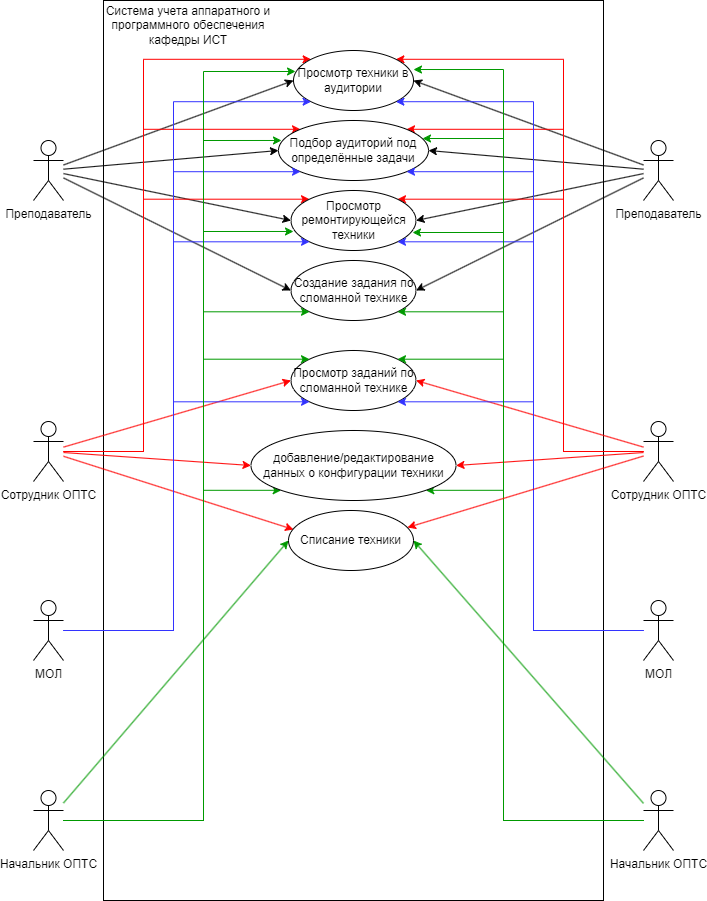

The diagram above was exported from draw.io. Its source (the exported page's mxGraphModel, read from the mxfile embedded in the PNG):
<mxGraphModel dx="1434" dy="746" grid="1" gridSize="10" guides="1" tooltips="1" connect="1" arrows="1" fold="1" page="1" pageScale="1" pageWidth="827" pageHeight="1169" math="0" shadow="0">
  <root>
    <mxCell id="0" />
    <mxCell id="1" parent="0" />
    <mxCell id="pkOYbG6mqsQoRgV9EdSW-1" value="" style="rounded=0;whiteSpace=wrap;html=1;" vertex="1" parent="1">
      <mxGeometry x="210" y="210" width="500" height="900" as="geometry" />
    </mxCell>
    <mxCell id="pkOYbG6mqsQoRgV9EdSW-4" value="Система учета аппаратного и программного обеспечения кафедры ИСТ" style="text;html=1;strokeColor=none;fillColor=none;align=center;verticalAlign=middle;whiteSpace=wrap;rounded=0;" vertex="1" parent="1">
      <mxGeometry x="210" y="210" width="170" height="50" as="geometry" />
    </mxCell>
    <mxCell id="pkOYbG6mqsQoRgV9EdSW-11" style="rounded=0;orthogonalLoop=1;jettySize=auto;html=1;entryX=0;entryY=0.5;entryDx=0;entryDy=0;" edge="1" parent="1" source="pkOYbG6mqsQoRgV9EdSW-5" target="pkOYbG6mqsQoRgV9EdSW-10">
      <mxGeometry relative="1" as="geometry" />
    </mxCell>
    <mxCell id="pkOYbG6mqsQoRgV9EdSW-14" style="rounded=0;orthogonalLoop=1;jettySize=auto;html=1;entryX=0;entryY=0.5;entryDx=0;entryDy=0;" edge="1" parent="1" source="pkOYbG6mqsQoRgV9EdSW-5" target="pkOYbG6mqsQoRgV9EdSW-13">
      <mxGeometry relative="1" as="geometry" />
    </mxCell>
    <mxCell id="pkOYbG6mqsQoRgV9EdSW-17" style="rounded=0;orthogonalLoop=1;jettySize=auto;html=1;entryX=0;entryY=0.5;entryDx=0;entryDy=0;" edge="1" parent="1" source="pkOYbG6mqsQoRgV9EdSW-5" target="pkOYbG6mqsQoRgV9EdSW-16">
      <mxGeometry relative="1" as="geometry" />
    </mxCell>
    <mxCell id="pkOYbG6mqsQoRgV9EdSW-21" style="rounded=0;orthogonalLoop=1;jettySize=auto;html=1;entryX=0;entryY=0.5;entryDx=0;entryDy=0;" edge="1" parent="1" source="pkOYbG6mqsQoRgV9EdSW-5" target="pkOYbG6mqsQoRgV9EdSW-19">
      <mxGeometry relative="1" as="geometry" />
    </mxCell>
    <mxCell id="pkOYbG6mqsQoRgV9EdSW-5" value="Преподаватель" style="shape=umlActor;verticalLabelPosition=bottom;verticalAlign=top;html=1;outlineConnect=0;" vertex="1" parent="1">
      <mxGeometry x="140" y="350" width="30" height="60" as="geometry" />
    </mxCell>
    <mxCell id="pkOYbG6mqsQoRgV9EdSW-12" style="rounded=0;orthogonalLoop=1;jettySize=auto;html=1;entryX=1;entryY=0.5;entryDx=0;entryDy=0;" edge="1" parent="1" source="pkOYbG6mqsQoRgV9EdSW-7" target="pkOYbG6mqsQoRgV9EdSW-10">
      <mxGeometry relative="1" as="geometry" />
    </mxCell>
    <mxCell id="pkOYbG6mqsQoRgV9EdSW-15" style="rounded=0;orthogonalLoop=1;jettySize=auto;html=1;entryX=1;entryY=0.5;entryDx=0;entryDy=0;" edge="1" parent="1" source="pkOYbG6mqsQoRgV9EdSW-7" target="pkOYbG6mqsQoRgV9EdSW-13">
      <mxGeometry relative="1" as="geometry" />
    </mxCell>
    <mxCell id="pkOYbG6mqsQoRgV9EdSW-18" style="rounded=0;orthogonalLoop=1;jettySize=auto;html=1;entryX=1;entryY=0.5;entryDx=0;entryDy=0;" edge="1" parent="1" source="pkOYbG6mqsQoRgV9EdSW-7" target="pkOYbG6mqsQoRgV9EdSW-16">
      <mxGeometry relative="1" as="geometry" />
    </mxCell>
    <mxCell id="pkOYbG6mqsQoRgV9EdSW-22" style="rounded=0;orthogonalLoop=1;jettySize=auto;html=1;entryX=1;entryY=0.5;entryDx=0;entryDy=0;" edge="1" parent="1" source="pkOYbG6mqsQoRgV9EdSW-7" target="pkOYbG6mqsQoRgV9EdSW-19">
      <mxGeometry relative="1" as="geometry" />
    </mxCell>
    <mxCell id="pkOYbG6mqsQoRgV9EdSW-7" value="Преподаватель" style="shape=umlActor;verticalLabelPosition=bottom;verticalAlign=top;html=1;outlineConnect=0;" vertex="1" parent="1">
      <mxGeometry x="750" y="350" width="30" height="60" as="geometry" />
    </mxCell>
    <mxCell id="pkOYbG6mqsQoRgV9EdSW-24" style="edgeStyle=orthogonalEdgeStyle;rounded=0;orthogonalLoop=1;jettySize=auto;html=1;entryX=0;entryY=0;entryDx=0;entryDy=0;strokeColor=#FF0000;" edge="1" parent="1" source="pkOYbG6mqsQoRgV9EdSW-8" target="pkOYbG6mqsQoRgV9EdSW-10">
      <mxGeometry relative="1" as="geometry">
        <Array as="points">
          <mxPoint x="250" y="661" />
          <mxPoint x="250" y="269" />
        </Array>
      </mxGeometry>
    </mxCell>
    <mxCell id="pkOYbG6mqsQoRgV9EdSW-25" style="edgeStyle=orthogonalEdgeStyle;rounded=0;orthogonalLoop=1;jettySize=auto;html=1;entryX=0;entryY=0;entryDx=0;entryDy=0;strokeColor=#FF0000;" edge="1" parent="1" source="pkOYbG6mqsQoRgV9EdSW-8" target="pkOYbG6mqsQoRgV9EdSW-13">
      <mxGeometry relative="1" as="geometry">
        <Array as="points">
          <mxPoint x="250" y="661" />
          <mxPoint x="250" y="339" />
        </Array>
      </mxGeometry>
    </mxCell>
    <mxCell id="pkOYbG6mqsQoRgV9EdSW-26" style="edgeStyle=orthogonalEdgeStyle;rounded=0;orthogonalLoop=1;jettySize=auto;html=1;entryX=0;entryY=0;entryDx=0;entryDy=0;strokeColor=#FF0000;" edge="1" parent="1" source="pkOYbG6mqsQoRgV9EdSW-8" target="pkOYbG6mqsQoRgV9EdSW-16">
      <mxGeometry relative="1" as="geometry">
        <Array as="points">
          <mxPoint x="250" y="661" />
          <mxPoint x="250" y="409" />
        </Array>
      </mxGeometry>
    </mxCell>
    <mxCell id="pkOYbG6mqsQoRgV9EdSW-31" style="rounded=0;orthogonalLoop=1;jettySize=auto;html=1;entryX=0;entryY=0.5;entryDx=0;entryDy=0;strokeColor=#FF0000;" edge="1" parent="1" source="pkOYbG6mqsQoRgV9EdSW-8" target="pkOYbG6mqsQoRgV9EdSW-30">
      <mxGeometry relative="1" as="geometry" />
    </mxCell>
    <mxCell id="pkOYbG6mqsQoRgV9EdSW-62" style="rounded=0;orthogonalLoop=1;jettySize=auto;html=1;entryX=0;entryY=0.5;entryDx=0;entryDy=0;strokeColor=#FF0000;" edge="1" parent="1" source="pkOYbG6mqsQoRgV9EdSW-8" target="pkOYbG6mqsQoRgV9EdSW-57">
      <mxGeometry relative="1" as="geometry" />
    </mxCell>
    <mxCell id="pkOYbG6mqsQoRgV9EdSW-64" style="rounded=0;orthogonalLoop=1;jettySize=auto;html=1;entryX=0.04;entryY=0.317;entryDx=0;entryDy=0;strokeColor=#FF0000;entryPerimeter=0;" edge="1" parent="1" source="pkOYbG6mqsQoRgV9EdSW-8" target="pkOYbG6mqsQoRgV9EdSW-56">
      <mxGeometry relative="1" as="geometry" />
    </mxCell>
    <mxCell id="pkOYbG6mqsQoRgV9EdSW-8" value="Сотрудник ОПТС" style="shape=umlActor;verticalLabelPosition=bottom;verticalAlign=top;html=1;outlineConnect=0;" vertex="1" parent="1">
      <mxGeometry x="140" y="631" width="30" height="60" as="geometry" />
    </mxCell>
    <mxCell id="pkOYbG6mqsQoRgV9EdSW-27" style="edgeStyle=orthogonalEdgeStyle;rounded=0;orthogonalLoop=1;jettySize=auto;html=1;entryX=1;entryY=0;entryDx=0;entryDy=0;strokeColor=#FF0000;" edge="1" parent="1" source="pkOYbG6mqsQoRgV9EdSW-9" target="pkOYbG6mqsQoRgV9EdSW-16">
      <mxGeometry relative="1" as="geometry">
        <Array as="points">
          <mxPoint x="670" y="661" />
          <mxPoint x="670" y="409" />
        </Array>
      </mxGeometry>
    </mxCell>
    <mxCell id="pkOYbG6mqsQoRgV9EdSW-28" style="edgeStyle=orthogonalEdgeStyle;rounded=0;orthogonalLoop=1;jettySize=auto;html=1;entryX=1;entryY=0;entryDx=0;entryDy=0;strokeColor=#FF0000;" edge="1" parent="1" source="pkOYbG6mqsQoRgV9EdSW-9" target="pkOYbG6mqsQoRgV9EdSW-10">
      <mxGeometry relative="1" as="geometry">
        <Array as="points">
          <mxPoint x="670" y="661" />
          <mxPoint x="670" y="269" />
        </Array>
      </mxGeometry>
    </mxCell>
    <mxCell id="pkOYbG6mqsQoRgV9EdSW-29" style="edgeStyle=orthogonalEdgeStyle;rounded=0;orthogonalLoop=1;jettySize=auto;html=1;entryX=1;entryY=0;entryDx=0;entryDy=0;strokeColor=#FF0000;" edge="1" parent="1" source="pkOYbG6mqsQoRgV9EdSW-9" target="pkOYbG6mqsQoRgV9EdSW-13">
      <mxGeometry relative="1" as="geometry">
        <Array as="points">
          <mxPoint x="670" y="661" />
          <mxPoint x="670" y="339" />
        </Array>
      </mxGeometry>
    </mxCell>
    <mxCell id="pkOYbG6mqsQoRgV9EdSW-32" style="rounded=0;orthogonalLoop=1;jettySize=auto;html=1;entryX=1;entryY=0.5;entryDx=0;entryDy=0;strokeColor=#FF0000;" edge="1" parent="1" source="pkOYbG6mqsQoRgV9EdSW-9" target="pkOYbG6mqsQoRgV9EdSW-30">
      <mxGeometry relative="1" as="geometry" />
    </mxCell>
    <mxCell id="pkOYbG6mqsQoRgV9EdSW-63" style="rounded=0;orthogonalLoop=1;jettySize=auto;html=1;entryX=1;entryY=0.5;entryDx=0;entryDy=0;strokeColor=#FF0000;" edge="1" parent="1" source="pkOYbG6mqsQoRgV9EdSW-9" target="pkOYbG6mqsQoRgV9EdSW-57">
      <mxGeometry relative="1" as="geometry" />
    </mxCell>
    <mxCell id="pkOYbG6mqsQoRgV9EdSW-9" value="Сотрудник ОПТС" style="shape=umlActor;verticalLabelPosition=bottom;verticalAlign=top;html=1;outlineConnect=0;" vertex="1" parent="1">
      <mxGeometry x="750" y="631" width="30" height="60" as="geometry" />
    </mxCell>
    <mxCell id="pkOYbG6mqsQoRgV9EdSW-10" value="Просмотр техники в аудитории&lt;span id=&quot;docs-internal-guid-2441feff-7fff-e1f4-042a-b08ac942769e&quot;&gt;&lt;/span&gt;" style="ellipse;whiteSpace=wrap;html=1;" vertex="1" parent="1">
      <mxGeometry x="400" y="260" width="120" height="60" as="geometry" />
    </mxCell>
    <mxCell id="pkOYbG6mqsQoRgV9EdSW-13" value="Подбор аудиторий под определённые задачи" style="ellipse;whiteSpace=wrap;html=1;" vertex="1" parent="1">
      <mxGeometry x="385" y="330" width="150" height="60" as="geometry" />
    </mxCell>
    <mxCell id="pkOYbG6mqsQoRgV9EdSW-16" value="Просмотр ремонтирующейся техники" style="ellipse;whiteSpace=wrap;html=1;" vertex="1" parent="1">
      <mxGeometry x="397.5" y="400" width="125" height="60" as="geometry" />
    </mxCell>
    <mxCell id="pkOYbG6mqsQoRgV9EdSW-19" value="Создание задания по сломанной технике" style="ellipse;whiteSpace=wrap;html=1;" vertex="1" parent="1">
      <mxGeometry x="397.5" y="470" width="125" height="60" as="geometry" />
    </mxCell>
    <mxCell id="pkOYbG6mqsQoRgV9EdSW-30" value="Просмотр заданий по сломанной технике" style="ellipse;whiteSpace=wrap;html=1;" vertex="1" parent="1">
      <mxGeometry x="397.5" y="560" width="125" height="60" as="geometry" />
    </mxCell>
    <mxCell id="pkOYbG6mqsQoRgV9EdSW-35" style="edgeStyle=orthogonalEdgeStyle;rounded=0;orthogonalLoop=1;jettySize=auto;html=1;entryX=0;entryY=1;entryDx=0;entryDy=0;strokeColor=#3333FF;" edge="1" parent="1" source="pkOYbG6mqsQoRgV9EdSW-33" target="pkOYbG6mqsQoRgV9EdSW-10">
      <mxGeometry relative="1" as="geometry">
        <Array as="points">
          <mxPoint x="280" y="840" />
          <mxPoint x="280" y="311" />
        </Array>
      </mxGeometry>
    </mxCell>
    <mxCell id="pkOYbG6mqsQoRgV9EdSW-36" style="edgeStyle=orthogonalEdgeStyle;rounded=0;orthogonalLoop=1;jettySize=auto;html=1;entryX=0;entryY=1;entryDx=0;entryDy=0;strokeColor=#3333FF;" edge="1" parent="1" source="pkOYbG6mqsQoRgV9EdSW-33" target="pkOYbG6mqsQoRgV9EdSW-13">
      <mxGeometry relative="1" as="geometry">
        <Array as="points">
          <mxPoint x="280" y="840" />
          <mxPoint x="280" y="381" />
        </Array>
      </mxGeometry>
    </mxCell>
    <mxCell id="pkOYbG6mqsQoRgV9EdSW-37" style="edgeStyle=orthogonalEdgeStyle;rounded=0;orthogonalLoop=1;jettySize=auto;html=1;entryX=0;entryY=1;entryDx=0;entryDy=0;strokeColor=#3333FF;" edge="1" parent="1" source="pkOYbG6mqsQoRgV9EdSW-33" target="pkOYbG6mqsQoRgV9EdSW-16">
      <mxGeometry relative="1" as="geometry">
        <Array as="points">
          <mxPoint x="280" y="840" />
          <mxPoint x="280" y="451" />
        </Array>
      </mxGeometry>
    </mxCell>
    <mxCell id="pkOYbG6mqsQoRgV9EdSW-38" style="edgeStyle=orthogonalEdgeStyle;rounded=0;orthogonalLoop=1;jettySize=auto;html=1;entryX=0;entryY=1;entryDx=0;entryDy=0;strokeColor=#3333FF;" edge="1" parent="1" source="pkOYbG6mqsQoRgV9EdSW-33" target="pkOYbG6mqsQoRgV9EdSW-30">
      <mxGeometry relative="1" as="geometry">
        <Array as="points">
          <mxPoint x="280" y="840" />
          <mxPoint x="280" y="611" />
        </Array>
      </mxGeometry>
    </mxCell>
    <mxCell id="pkOYbG6mqsQoRgV9EdSW-33" value="МОЛ" style="shape=umlActor;verticalLabelPosition=bottom;verticalAlign=top;html=1;outlineConnect=0;" vertex="1" parent="1">
      <mxGeometry x="140" y="810" width="30" height="60" as="geometry" />
    </mxCell>
    <mxCell id="pkOYbG6mqsQoRgV9EdSW-39" style="edgeStyle=orthogonalEdgeStyle;rounded=0;orthogonalLoop=1;jettySize=auto;html=1;entryX=1;entryY=1;entryDx=0;entryDy=0;strokeColor=#3333FF;" edge="1" parent="1" source="pkOYbG6mqsQoRgV9EdSW-34" target="pkOYbG6mqsQoRgV9EdSW-30">
      <mxGeometry relative="1" as="geometry">
        <Array as="points">
          <mxPoint x="640" y="840" />
          <mxPoint x="640" y="611" />
        </Array>
      </mxGeometry>
    </mxCell>
    <mxCell id="pkOYbG6mqsQoRgV9EdSW-40" style="edgeStyle=orthogonalEdgeStyle;rounded=0;orthogonalLoop=1;jettySize=auto;html=1;entryX=1;entryY=1;entryDx=0;entryDy=0;strokeColor=#3333FF;" edge="1" parent="1" source="pkOYbG6mqsQoRgV9EdSW-34" target="pkOYbG6mqsQoRgV9EdSW-16">
      <mxGeometry relative="1" as="geometry">
        <Array as="points">
          <mxPoint x="640" y="840" />
          <mxPoint x="640" y="451" />
        </Array>
      </mxGeometry>
    </mxCell>
    <mxCell id="pkOYbG6mqsQoRgV9EdSW-41" style="edgeStyle=orthogonalEdgeStyle;rounded=0;orthogonalLoop=1;jettySize=auto;html=1;entryX=1;entryY=1;entryDx=0;entryDy=0;strokeColor=#3333FF;" edge="1" parent="1" source="pkOYbG6mqsQoRgV9EdSW-34" target="pkOYbG6mqsQoRgV9EdSW-13">
      <mxGeometry relative="1" as="geometry">
        <Array as="points">
          <mxPoint x="640" y="840" />
          <mxPoint x="640" y="381" />
        </Array>
      </mxGeometry>
    </mxCell>
    <mxCell id="pkOYbG6mqsQoRgV9EdSW-42" style="edgeStyle=orthogonalEdgeStyle;rounded=0;orthogonalLoop=1;jettySize=auto;html=1;entryX=1;entryY=1;entryDx=0;entryDy=0;strokeColor=#3333FF;" edge="1" parent="1" source="pkOYbG6mqsQoRgV9EdSW-34" target="pkOYbG6mqsQoRgV9EdSW-10">
      <mxGeometry relative="1" as="geometry">
        <Array as="points">
          <mxPoint x="640" y="840" />
          <mxPoint x="640" y="311" />
        </Array>
      </mxGeometry>
    </mxCell>
    <mxCell id="pkOYbG6mqsQoRgV9EdSW-34" value="МОЛ" style="shape=umlActor;verticalLabelPosition=bottom;verticalAlign=top;html=1;outlineConnect=0;" vertex="1" parent="1">
      <mxGeometry x="750" y="810" width="30" height="60" as="geometry" />
    </mxCell>
    <mxCell id="pkOYbG6mqsQoRgV9EdSW-49" style="edgeStyle=orthogonalEdgeStyle;rounded=0;orthogonalLoop=1;jettySize=auto;html=1;entryX=0;entryY=0;entryDx=0;entryDy=0;strokeColor=#009900;" edge="1" parent="1" source="pkOYbG6mqsQoRgV9EdSW-44" target="pkOYbG6mqsQoRgV9EdSW-30">
      <mxGeometry relative="1" as="geometry">
        <Array as="points">
          <mxPoint x="310" y="1030" />
          <mxPoint x="310" y="569" />
        </Array>
      </mxGeometry>
    </mxCell>
    <mxCell id="pkOYbG6mqsQoRgV9EdSW-54" style="edgeStyle=orthogonalEdgeStyle;rounded=0;orthogonalLoop=1;jettySize=auto;html=1;entryX=0;entryY=1;entryDx=0;entryDy=0;strokeColor=#009900;" edge="1" parent="1" source="pkOYbG6mqsQoRgV9EdSW-44" target="pkOYbG6mqsQoRgV9EdSW-19">
      <mxGeometry relative="1" as="geometry">
        <Array as="points">
          <mxPoint x="310" y="1030" />
          <mxPoint x="310" y="521" />
        </Array>
      </mxGeometry>
    </mxCell>
    <mxCell id="pkOYbG6mqsQoRgV9EdSW-58" style="edgeStyle=orthogonalEdgeStyle;rounded=0;orthogonalLoop=1;jettySize=auto;html=1;strokeColor=#009900;entryX=0;entryY=1;entryDx=0;entryDy=0;" edge="1" parent="1" source="pkOYbG6mqsQoRgV9EdSW-44" target="pkOYbG6mqsQoRgV9EdSW-57">
      <mxGeometry relative="1" as="geometry">
        <mxPoint x="320" y="1030" as="targetPoint" />
        <Array as="points">
          <mxPoint x="310" y="1030" />
          <mxPoint x="310" y="700" />
        </Array>
      </mxGeometry>
    </mxCell>
    <mxCell id="pkOYbG6mqsQoRgV9EdSW-61" style="rounded=0;orthogonalLoop=1;jettySize=auto;html=1;entryX=0;entryY=0.5;entryDx=0;entryDy=0;strokeColor=#009900;" edge="1" parent="1" source="pkOYbG6mqsQoRgV9EdSW-44" target="pkOYbG6mqsQoRgV9EdSW-56">
      <mxGeometry relative="1" as="geometry" />
    </mxCell>
    <mxCell id="pkOYbG6mqsQoRgV9EdSW-44" value="Начальник ОПТС" style="shape=umlActor;verticalLabelPosition=bottom;verticalAlign=top;html=1;outlineConnect=0;" vertex="1" parent="1">
      <mxGeometry x="140" y="1000" width="30" height="60" as="geometry" />
    </mxCell>
    <mxCell id="pkOYbG6mqsQoRgV9EdSW-50" style="edgeStyle=orthogonalEdgeStyle;rounded=0;orthogonalLoop=1;jettySize=auto;html=1;entryX=1;entryY=0;entryDx=0;entryDy=0;strokeColor=#009900;" edge="1" parent="1" source="pkOYbG6mqsQoRgV9EdSW-45" target="pkOYbG6mqsQoRgV9EdSW-30">
      <mxGeometry relative="1" as="geometry">
        <Array as="points">
          <mxPoint x="610" y="1030" />
          <mxPoint x="610" y="569" />
        </Array>
      </mxGeometry>
    </mxCell>
    <mxCell id="pkOYbG6mqsQoRgV9EdSW-55" style="edgeStyle=orthogonalEdgeStyle;rounded=0;orthogonalLoop=1;jettySize=auto;html=1;entryX=1;entryY=1;entryDx=0;entryDy=0;strokeColor=#009900;" edge="1" parent="1" source="pkOYbG6mqsQoRgV9EdSW-45" target="pkOYbG6mqsQoRgV9EdSW-19">
      <mxGeometry relative="1" as="geometry">
        <Array as="points">
          <mxPoint x="610" y="1030" />
          <mxPoint x="610" y="521" />
        </Array>
      </mxGeometry>
    </mxCell>
    <mxCell id="pkOYbG6mqsQoRgV9EdSW-59" style="edgeStyle=orthogonalEdgeStyle;rounded=0;orthogonalLoop=1;jettySize=auto;html=1;strokeColor=#009900;entryX=1;entryY=1;entryDx=0;entryDy=0;" edge="1" parent="1" source="pkOYbG6mqsQoRgV9EdSW-45" target="pkOYbG6mqsQoRgV9EdSW-57">
      <mxGeometry relative="1" as="geometry">
        <mxPoint x="590" y="1030" as="targetPoint" />
        <Array as="points">
          <mxPoint x="610" y="1030" />
          <mxPoint x="610" y="700" />
        </Array>
      </mxGeometry>
    </mxCell>
    <mxCell id="pkOYbG6mqsQoRgV9EdSW-60" style="rounded=0;orthogonalLoop=1;jettySize=auto;html=1;entryX=1;entryY=0.5;entryDx=0;entryDy=0;strokeColor=#009900;" edge="1" parent="1" source="pkOYbG6mqsQoRgV9EdSW-45" target="pkOYbG6mqsQoRgV9EdSW-56">
      <mxGeometry relative="1" as="geometry" />
    </mxCell>
    <mxCell id="pkOYbG6mqsQoRgV9EdSW-45" value="Начальник ОПТС" style="shape=umlActor;verticalLabelPosition=bottom;verticalAlign=top;html=1;outlineConnect=0;" vertex="1" parent="1">
      <mxGeometry x="750" y="1000" width="30" height="60" as="geometry" />
    </mxCell>
    <mxCell id="pkOYbG6mqsQoRgV9EdSW-46" style="edgeStyle=orthogonalEdgeStyle;rounded=0;orthogonalLoop=1;jettySize=auto;html=1;entryX=0.017;entryY=0.35;entryDx=0;entryDy=0;entryPerimeter=0;strokeColor=#009900;" edge="1" parent="1" source="pkOYbG6mqsQoRgV9EdSW-44" target="pkOYbG6mqsQoRgV9EdSW-10">
      <mxGeometry relative="1" as="geometry">
        <Array as="points">
          <mxPoint x="310" y="1030" />
          <mxPoint x="310" y="281" />
        </Array>
      </mxGeometry>
    </mxCell>
    <mxCell id="pkOYbG6mqsQoRgV9EdSW-47" style="edgeStyle=orthogonalEdgeStyle;rounded=0;orthogonalLoop=1;jettySize=auto;html=1;entryX=0.02;entryY=0.333;entryDx=0;entryDy=0;entryPerimeter=0;strokeColor=#009900;" edge="1" parent="1" source="pkOYbG6mqsQoRgV9EdSW-44" target="pkOYbG6mqsQoRgV9EdSW-13">
      <mxGeometry relative="1" as="geometry">
        <Array as="points">
          <mxPoint x="310" y="1030" />
          <mxPoint x="310" y="350" />
        </Array>
      </mxGeometry>
    </mxCell>
    <mxCell id="pkOYbG6mqsQoRgV9EdSW-48" style="edgeStyle=orthogonalEdgeStyle;rounded=0;orthogonalLoop=1;jettySize=auto;html=1;entryX=0.02;entryY=0.683;entryDx=0;entryDy=0;entryPerimeter=0;strokeColor=#009900;" edge="1" parent="1" source="pkOYbG6mqsQoRgV9EdSW-44" target="pkOYbG6mqsQoRgV9EdSW-16">
      <mxGeometry relative="1" as="geometry">
        <Array as="points">
          <mxPoint x="310" y="1030" />
          <mxPoint x="310" y="441" />
        </Array>
      </mxGeometry>
    </mxCell>
    <mxCell id="pkOYbG6mqsQoRgV9EdSW-51" style="edgeStyle=orthogonalEdgeStyle;rounded=0;orthogonalLoop=1;jettySize=auto;html=1;entryX=0.972;entryY=0.7;entryDx=0;entryDy=0;entryPerimeter=0;strokeColor=#009900;" edge="1" parent="1" source="pkOYbG6mqsQoRgV9EdSW-45" target="pkOYbG6mqsQoRgV9EdSW-16">
      <mxGeometry relative="1" as="geometry">
        <Array as="points">
          <mxPoint x="610" y="1030" />
          <mxPoint x="610" y="442" />
        </Array>
      </mxGeometry>
    </mxCell>
    <mxCell id="pkOYbG6mqsQoRgV9EdSW-52" style="edgeStyle=orthogonalEdgeStyle;rounded=0;orthogonalLoop=1;jettySize=auto;html=1;entryX=0.96;entryY=0.3;entryDx=0;entryDy=0;entryPerimeter=0;strokeColor=#009900;" edge="1" parent="1" source="pkOYbG6mqsQoRgV9EdSW-45" target="pkOYbG6mqsQoRgV9EdSW-13">
      <mxGeometry relative="1" as="geometry">
        <Array as="points">
          <mxPoint x="610" y="1030" />
          <mxPoint x="610" y="348" />
        </Array>
      </mxGeometry>
    </mxCell>
    <mxCell id="pkOYbG6mqsQoRgV9EdSW-53" style="edgeStyle=orthogonalEdgeStyle;rounded=0;orthogonalLoop=1;jettySize=auto;html=1;entryX=1;entryY=0.317;entryDx=0;entryDy=0;entryPerimeter=0;strokeColor=#009900;" edge="1" parent="1" source="pkOYbG6mqsQoRgV9EdSW-45" target="pkOYbG6mqsQoRgV9EdSW-10">
      <mxGeometry relative="1" as="geometry">
        <Array as="points">
          <mxPoint x="610" y="1030" />
          <mxPoint x="610" y="279" />
        </Array>
      </mxGeometry>
    </mxCell>
    <mxCell id="pkOYbG6mqsQoRgV9EdSW-56" value="Списание техники" style="ellipse;whiteSpace=wrap;html=1;" vertex="1" parent="1">
      <mxGeometry x="395" y="720" width="125" height="60" as="geometry" />
    </mxCell>
    <mxCell id="pkOYbG6mqsQoRgV9EdSW-57" value="добавление/редактирование данных о конфигурации техники&lt;span id=&quot;docs-internal-guid-1ebe6f10-7fff-4a2e-aa58-73fc661cb580&quot;&gt;&lt;/span&gt;" style="ellipse;whiteSpace=wrap;html=1;" vertex="1" parent="1">
      <mxGeometry x="357.5" y="640" width="205" height="70" as="geometry" />
    </mxCell>
    <mxCell id="pkOYbG6mqsQoRgV9EdSW-65" style="rounded=0;orthogonalLoop=1;jettySize=auto;html=1;entryX=0.952;entryY=0.283;entryDx=0;entryDy=0;entryPerimeter=0;strokeColor=#FF0000;" edge="1" parent="1" source="pkOYbG6mqsQoRgV9EdSW-9" target="pkOYbG6mqsQoRgV9EdSW-56">
      <mxGeometry relative="1" as="geometry" />
    </mxCell>
  </root>
</mxGraphModel>